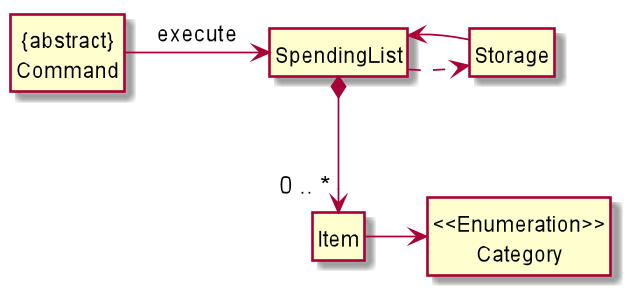

The diagram above was rendered by PlantUML. Its source (embedded in the PNG):
@startuml

hide circle
hide members
skinparam classAttributeIconSize 0

class SpendingList
class Item
Enum "<<Enumeration>>\nCategory"
class "{abstract}\nCommand"

SpendingList *--> "0 .. *" Item
Item -> "<<Enumeration>>\nCategory"
"{abstract}\nCommand" -right-> SpendingList : execute
SpendingList ..> Storage
Storage -> SpendingList

@enduml